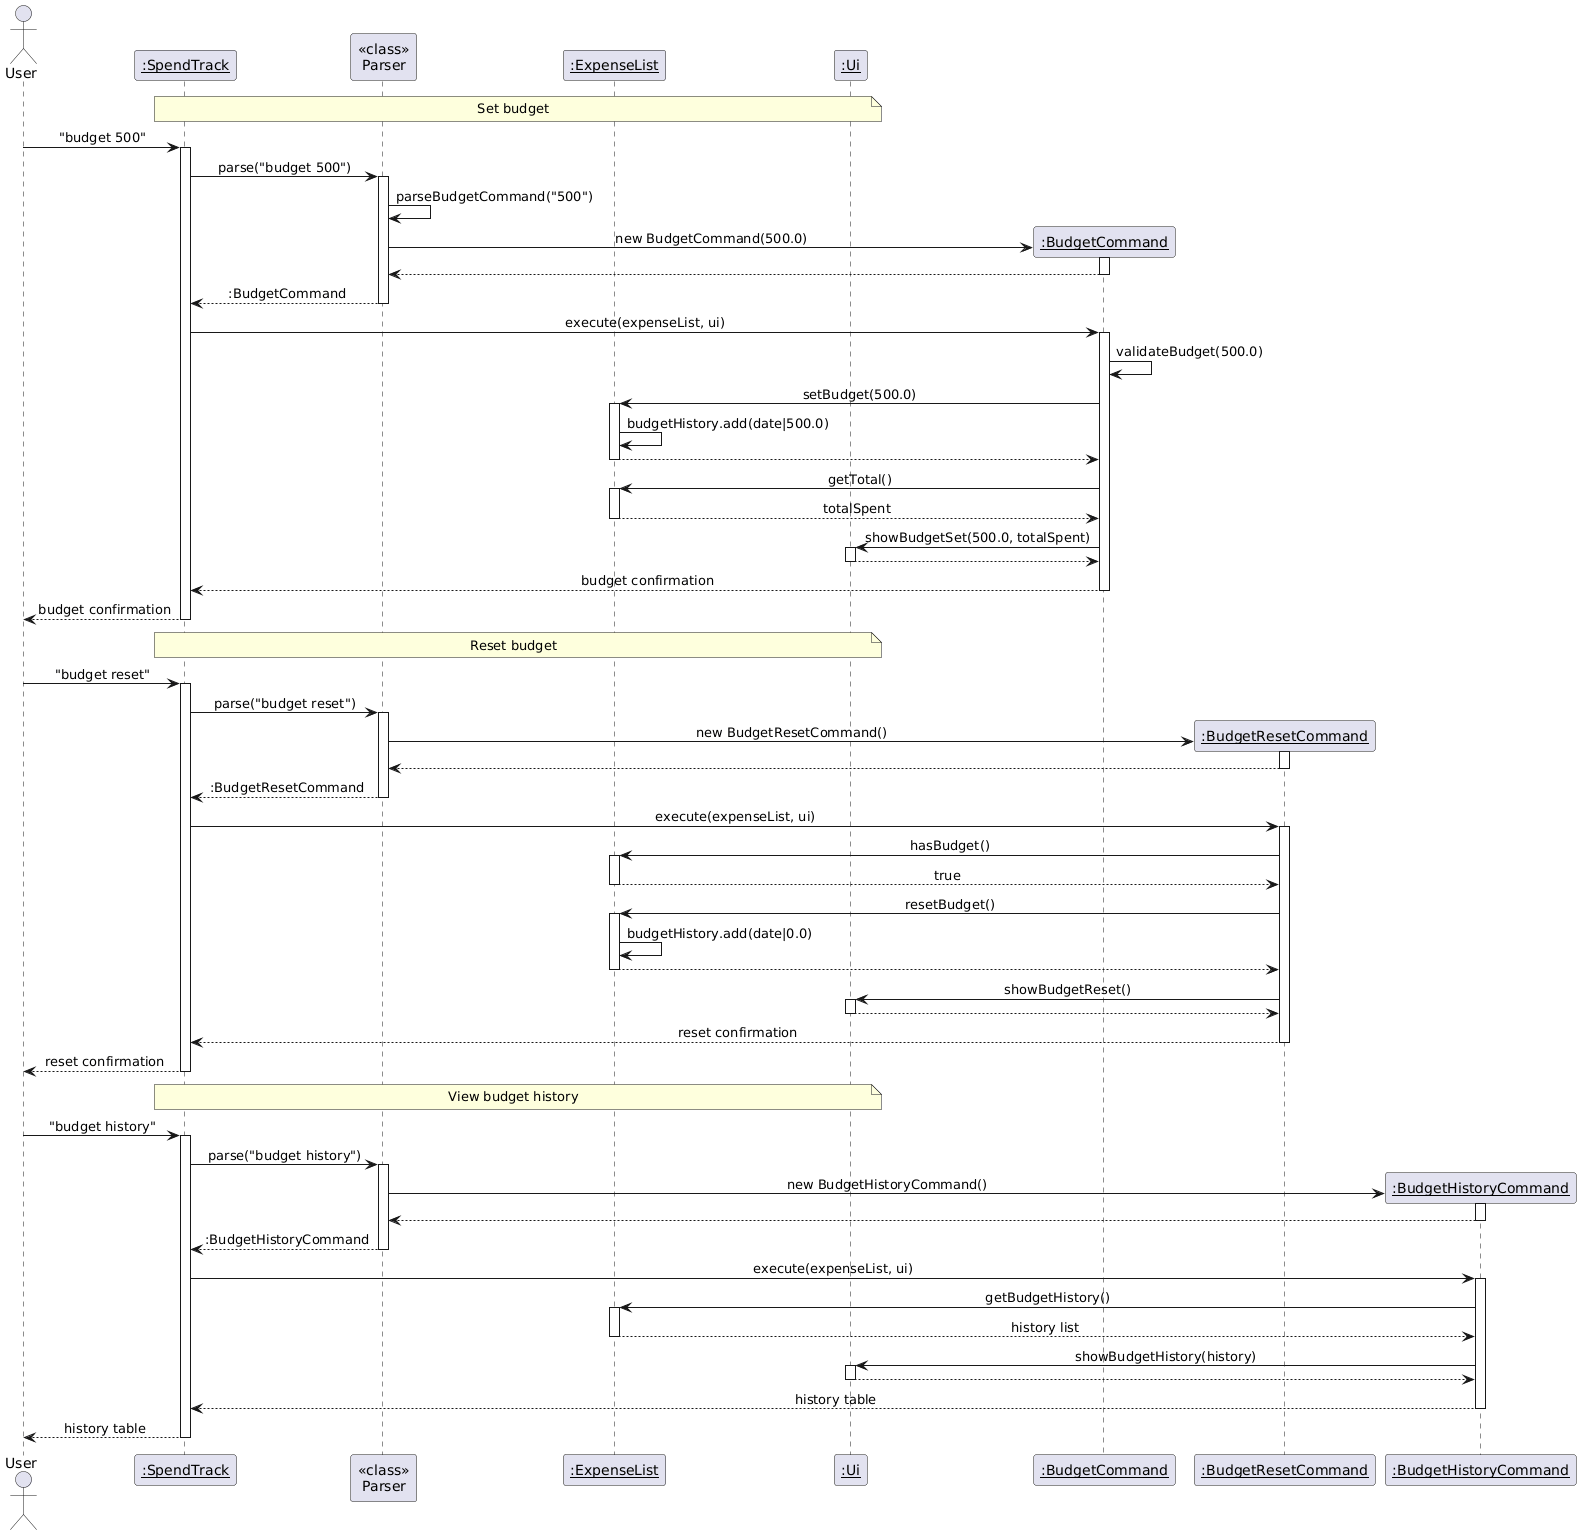

The diagram above was rendered by PlantUML. Its source (embedded in the PNG):
@startuml
!define BGCOLOR white
skinparam backgroundColor BGCOLOR
skinparam sequenceMessageAlign center

actor User
participant "<u>:SpendTrack</u>" as ST
participant "<<class>>\nParser" as P
participant "<u>:ExpenseList</u>" as EL
participant "<u>:Ui</u>" as UI

note over ST, UI : Set budget

User -> ST : "budget 500"
activate ST
ST -> P : parse("budget 500")
activate P
P -> P : parseBudgetCommand("500")

create participant "<u>:BudgetCommand</u>" as BC
P -> BC : new BudgetCommand(500.0)
activate BC
BC --> P
deactivate BC

P --> ST : :BudgetCommand
deactivate P

ST -> BC : execute(expenseList, ui)
activate BC
BC -> BC : validateBudget(500.0)
BC -> EL : setBudget(500.0)
activate EL
EL -> EL : budgetHistory.add(date|500.0)
EL --> BC
deactivate EL
BC -> EL : getTotal()
activate EL
EL --> BC : totalSpent
deactivate EL
BC -> UI : showBudgetSet(500.0, totalSpent)
activate UI
UI --> BC
deactivate UI
BC --> ST : budget confirmation
deactivate BC
ST --> User : budget confirmation
deactivate ST

note over ST, UI : Reset budget

User -> ST : "budget reset"
activate ST
ST -> P : parse("budget reset")
activate P

create participant "<u>:BudgetResetCommand</u>" as BRC
P -> BRC : new BudgetResetCommand()
activate BRC
BRC --> P
deactivate BRC

P --> ST : :BudgetResetCommand
deactivate P

ST -> BRC : execute(expenseList, ui)
activate BRC
BRC -> EL : hasBudget()
activate EL
EL --> BRC : true
deactivate EL
BRC -> EL : resetBudget()
activate EL
EL -> EL : budgetHistory.add(date|0.0)
EL --> BRC
deactivate EL
BRC -> UI : showBudgetReset()
activate UI
UI --> BRC
deactivate UI
BRC --> ST : reset confirmation
deactivate BRC
ST --> User : reset confirmation
deactivate ST

note over ST, UI : View budget history

User -> ST : "budget history"
activate ST
ST -> P : parse("budget history")
activate P

create participant "<u>:BudgetHistoryCommand</u>" as BHC
P -> BHC : new BudgetHistoryCommand()
activate BHC
BHC --> P
deactivate BHC

P --> ST : :BudgetHistoryCommand
deactivate P

ST -> BHC : execute(expenseList, ui)
activate BHC
BHC -> EL : getBudgetHistory()
activate EL
EL --> BHC : history list
deactivate EL
BHC -> UI : showBudgetHistory(history)
activate UI
UI --> BHC
deactivate UI
BHC --> ST : history table
deactivate BHC
ST --> User : history table
deactivate ST
@enduml